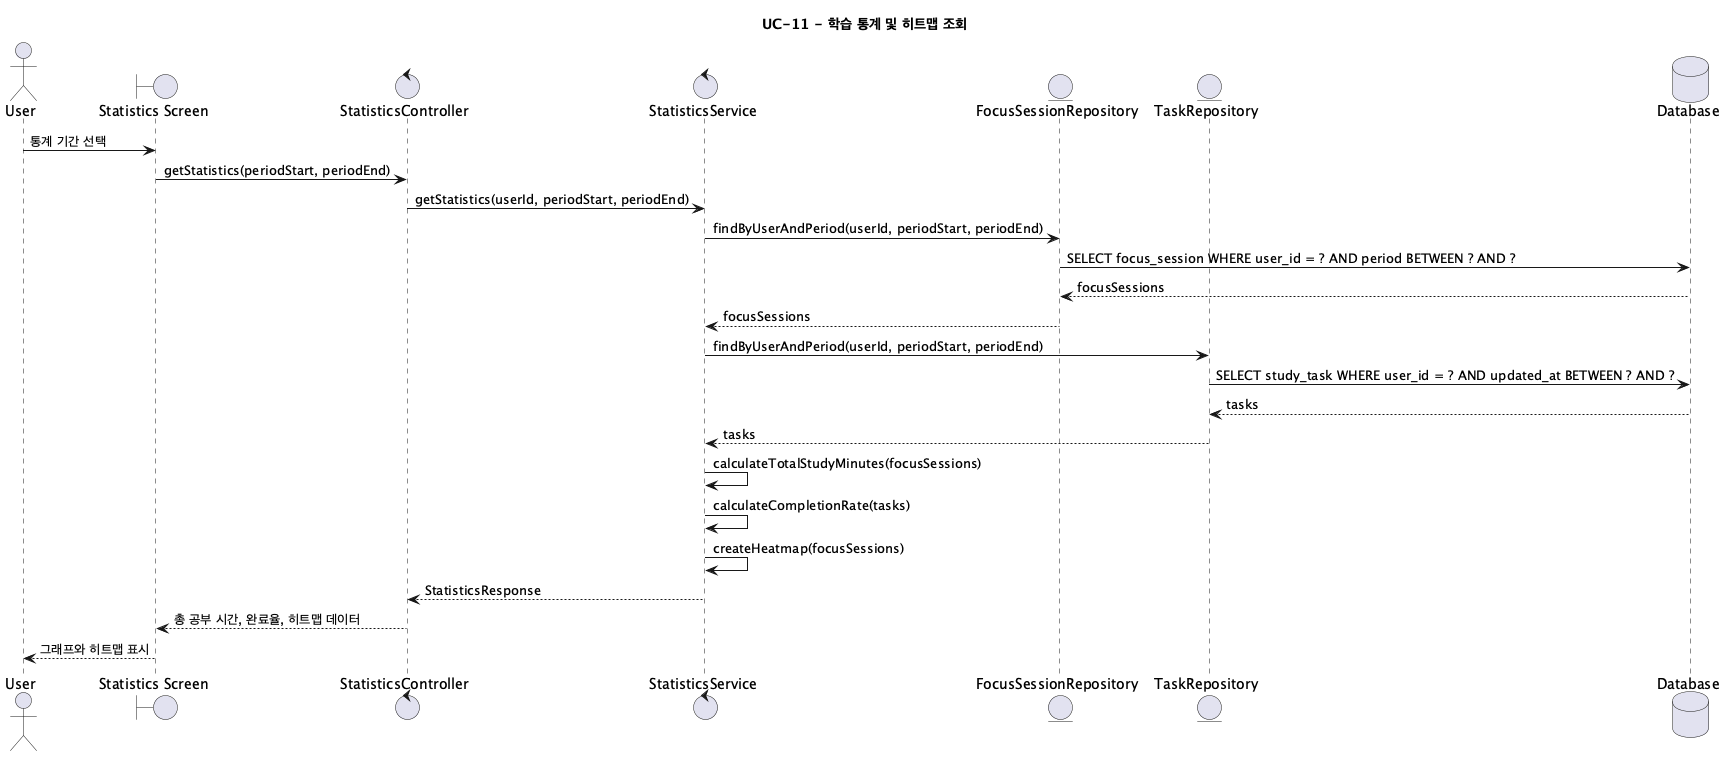

The diagram above was rendered by PlantUML. Its source (embedded in the PNG):
@startuml UC11_ViewStudyStatistics
title UC-11 - 학습 통계 및 히트맵 조회

actor "User" as User
boundary "Statistics Screen" as UI
control "StatisticsController" as StatisticsController
control "StatisticsService" as StatisticsService
entity "FocusSessionRepository" as FocusSessionRepository
entity "TaskRepository" as TaskRepository
database "Database" as DB

User -> UI: 통계 기간 선택
UI -> StatisticsController: getStatistics(periodStart, periodEnd)
StatisticsController -> StatisticsService: getStatistics(userId, periodStart, periodEnd)

StatisticsService -> FocusSessionRepository: findByUserAndPeriod(userId, periodStart, periodEnd)
FocusSessionRepository -> DB: SELECT focus_session WHERE user_id = ? AND period BETWEEN ? AND ?
DB --> FocusSessionRepository: focusSessions
FocusSessionRepository --> StatisticsService: focusSessions

StatisticsService -> TaskRepository: findByUserAndPeriod(userId, periodStart, periodEnd)
TaskRepository -> DB: SELECT study_task WHERE user_id = ? AND updated_at BETWEEN ? AND ?
DB --> TaskRepository: tasks
TaskRepository --> StatisticsService: tasks

StatisticsService -> StatisticsService: calculateTotalStudyMinutes(focusSessions)
StatisticsService -> StatisticsService: calculateCompletionRate(tasks)
StatisticsService -> StatisticsService: createHeatmap(focusSessions)
StatisticsService --> StatisticsController: StatisticsResponse
StatisticsController --> UI: 총 공부 시간, 완료율, 히트맵 데이터
UI --> User: 그래프와 히트맵 표시

@enduml